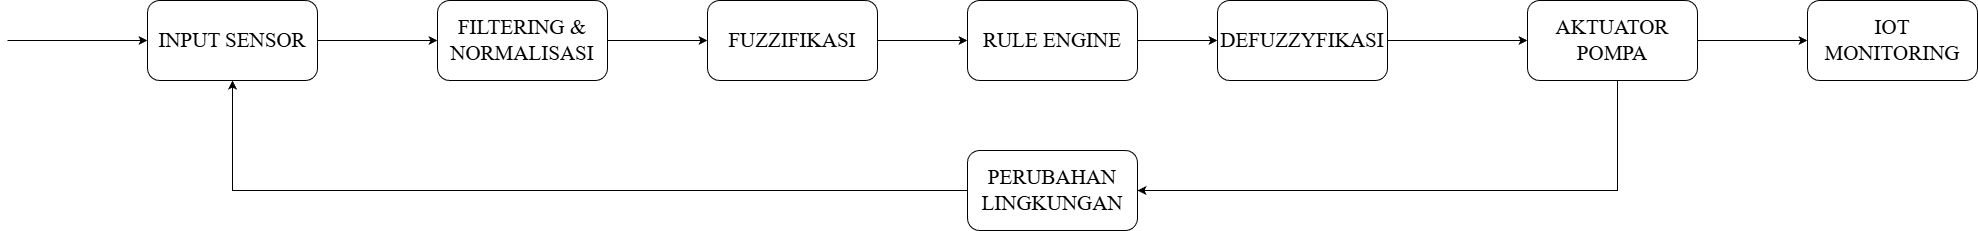

The diagram above was exported from draw.io. Its source (the exported page's mxGraphModel, read from the mxfile embedded in the PNG):
<mxGraphModel dx="871" dy="478" grid="1" gridSize="10" guides="1" tooltips="1" connect="1" arrows="1" fold="1" page="1" pageScale="1" pageWidth="827" pageHeight="1169" math="0" shadow="0">
  <root>
    <mxCell id="0" />
    <mxCell id="1" parent="0" />
    <mxCell id="2" edge="1" parent="1" style="edgeStyle=orthogonalEdgeStyle;rounded=0;orthogonalLoop=1;jettySize=auto;html=1;" target="4">
      <mxGeometry relative="1" as="geometry">
        <mxPoint x="260" y="640" as="sourcePoint" />
      </mxGeometry>
    </mxCell>
    <mxCell id="3" edge="1" parent="1" source="4" style="edgeStyle=orthogonalEdgeStyle;rounded=0;orthogonalLoop=1;jettySize=auto;html=1;entryX=0;entryY=0.5;entryDx=0;entryDy=0;" target="6">
      <mxGeometry relative="1" as="geometry" />
    </mxCell>
    <mxCell id="4" parent="1" style="rounded=1;whiteSpace=wrap;html=1;" value="&lt;font face=&quot;Times New Roman&quot; style=&quot;font-size: 21px;&quot;&gt;INPUT SENSOR&lt;/font&gt;" vertex="1">
      <mxGeometry height="80" width="170" x="400" y="600" as="geometry" />
    </mxCell>
    <mxCell id="5" edge="1" parent="1" source="6" style="edgeStyle=orthogonalEdgeStyle;rounded=0;orthogonalLoop=1;jettySize=auto;html=1;entryX=0;entryY=0.5;entryDx=0;entryDy=0;" target="8">
      <mxGeometry relative="1" as="geometry" />
    </mxCell>
    <mxCell id="6" parent="1" style="rounded=1;whiteSpace=wrap;html=1;" value="&lt;font face=&quot;Times New Roman&quot;&gt;&lt;span style=&quot;font-size: 21px;&quot;&gt;FILTERING &amp;amp; NORMALISASI&lt;/span&gt;&lt;/font&gt;" vertex="1">
      <mxGeometry height="80" width="170" x="690" y="600" as="geometry" />
    </mxCell>
    <mxCell id="7" edge="1" parent="1" source="8" style="edgeStyle=orthogonalEdgeStyle;rounded=0;orthogonalLoop=1;jettySize=auto;html=1;" target="10">
      <mxGeometry relative="1" as="geometry" />
    </mxCell>
    <mxCell id="8" parent="1" style="rounded=1;whiteSpace=wrap;html=1;" value="&lt;font face=&quot;Times New Roman&quot;&gt;&lt;span style=&quot;font-size: 21px;&quot;&gt;FUZZIFIKASI&lt;/span&gt;&lt;/font&gt;" vertex="1">
      <mxGeometry height="80" width="170" x="960" y="600" as="geometry" />
    </mxCell>
    <mxCell id="9" edge="1" parent="1" source="10" style="edgeStyle=orthogonalEdgeStyle;rounded=0;orthogonalLoop=1;jettySize=auto;html=1;entryX=0;entryY=0.5;entryDx=0;entryDy=0;" target="12">
      <mxGeometry relative="1" as="geometry" />
    </mxCell>
    <mxCell id="10" parent="1" style="rounded=1;whiteSpace=wrap;html=1;" value="&lt;font face=&quot;Times New Roman&quot;&gt;&lt;span style=&quot;font-size: 21px;&quot;&gt;RULE ENGINE&lt;/span&gt;&lt;/font&gt;" vertex="1">
      <mxGeometry height="80" width="170" x="1220" y="600" as="geometry" />
    </mxCell>
    <mxCell id="11" edge="1" parent="1" source="12" style="edgeStyle=orthogonalEdgeStyle;rounded=0;orthogonalLoop=1;jettySize=auto;html=1;entryX=0;entryY=0.5;entryDx=0;entryDy=0;" target="15">
      <mxGeometry relative="1" as="geometry" />
    </mxCell>
    <mxCell id="12" parent="1" style="rounded=1;whiteSpace=wrap;html=1;" value="&lt;font face=&quot;Times New Roman&quot;&gt;&lt;span style=&quot;font-size: 21px;&quot;&gt;DEFUZZYFIKASI&lt;/span&gt;&lt;/font&gt;" vertex="1">
      <mxGeometry height="80" width="170" x="1470" y="600" as="geometry" />
    </mxCell>
    <mxCell id="13" edge="1" parent="1" source="15" style="edgeStyle=orthogonalEdgeStyle;rounded=0;orthogonalLoop=1;jettySize=auto;html=1;entryX=0;entryY=0.5;entryDx=0;entryDy=0;" target="16">
      <mxGeometry relative="1" as="geometry">
        <mxPoint x="2120" y="640" as="targetPoint" />
      </mxGeometry>
    </mxCell>
    <mxCell id="14" edge="1" parent="1" source="15" style="edgeStyle=orthogonalEdgeStyle;rounded=0;orthogonalLoop=1;jettySize=auto;html=1;entryX=1;entryY=0.5;entryDx=0;entryDy=0;" target="18">
      <mxGeometry relative="1" as="geometry">
        <Array as="points">
          <mxPoint x="1870" y="790" />
        </Array>
      </mxGeometry>
    </mxCell>
    <mxCell id="15" parent="1" style="rounded=1;whiteSpace=wrap;html=1;" value="&lt;font face=&quot;Times New Roman&quot;&gt;&lt;span style=&quot;font-size: 21px;&quot;&gt;AKTUATOR POMPA&lt;/span&gt;&lt;/font&gt;" vertex="1">
      <mxGeometry height="80" width="170" x="1780" y="600" as="geometry" />
    </mxCell>
    <mxCell id="16" parent="1" style="rounded=1;whiteSpace=wrap;html=1;" value="&lt;font face=&quot;Times New Roman&quot;&gt;&lt;span style=&quot;font-size: 21px;&quot;&gt;IOT MONITORING&lt;/span&gt;&lt;/font&gt;" vertex="1">
      <mxGeometry height="80" width="170" x="2060" y="600" as="geometry" />
    </mxCell>
    <mxCell id="17" edge="1" parent="1" source="18" style="edgeStyle=orthogonalEdgeStyle;rounded=0;orthogonalLoop=1;jettySize=auto;html=1;" target="4">
      <mxGeometry relative="1" as="geometry" />
    </mxCell>
    <mxCell id="18" parent="1" style="rounded=1;whiteSpace=wrap;html=1;" value="&lt;font face=&quot;Times New Roman&quot;&gt;&lt;span style=&quot;font-size: 21px;&quot;&gt;PERUBAHAN&lt;/span&gt;&lt;/font&gt;&lt;div&gt;&lt;font face=&quot;Times New Roman&quot;&gt;&lt;span style=&quot;font-size: 21px;&quot;&gt;LINGKUNGAN&lt;/span&gt;&lt;/font&gt;&lt;/div&gt;" vertex="1">
      <mxGeometry height="80" width="170" x="1220" y="750" as="geometry" />
    </mxCell>
  </root>
</mxGraphModel>